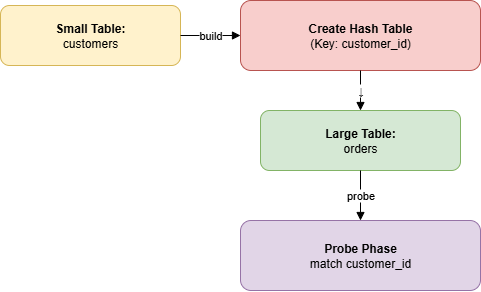

The diagram above was exported from draw.io. Its source (the exported page's mxGraphModel, read from the mxfile embedded in the PNG):
<mxGraphModel dx="672" dy="340" grid="1" gridSize="10" guides="1" tooltips="1" connect="1" arrows="1" fold="1" page="1" pageScale="1" pageWidth="827" pageHeight="1169" math="0" shadow="0">
  <root>
    <mxCell id="0" />
    <mxCell id="1" parent="0" />
    <mxCell id="cust" value="&lt;b&gt;Small Table:&lt;/b&gt;&lt;br/&gt;customers" style="rounded=1;whiteSpace=wrap;html=1;fillColor=#fff2cc;strokeColor=#d6b656;fontColor=#000000;" parent="1" vertex="1">
      <mxGeometry x="20" y="45" width="180" height="60" as="geometry" />
    </mxCell>
    <mxCell id="hash" value="&lt;b&gt;Create Hash Table&lt;/b&gt;&lt;br/&gt;(Key: customer_id)" style="rounded=1;whiteSpace=wrap;html=1;fillColor=#f8cecc;strokeColor=#b85450;fontColor=#000000;" parent="1" vertex="1">
      <mxGeometry x="260" y="40" width="240" height="70" as="geometry" />
    </mxCell>
    <mxCell id="orders" value="&lt;b&gt;Large Table:&lt;/b&gt;&lt;br/&gt;orders" style="rounded=1;whiteSpace=wrap;html=1;fillColor=#d5e8d4;strokeColor=#82b366;fontColor=#000000;" parent="1" vertex="1">
      <mxGeometry x="280" y="150" width="200" height="60" as="geometry" />
    </mxCell>
    <mxCell id="probe" value="&lt;b&gt;Probe Phase&lt;/b&gt;&lt;br/&gt;match customer_id" style="rounded=1;whiteSpace=wrap;html=1;fillColor=#e1d5e7;strokeColor=#9673a6;fontColor=#000000;" parent="1" vertex="1">
      <mxGeometry x="260" y="260" width="240" height="70" as="geometry" />
    </mxCell>
    <mxCell id="a1" value="build" style="endArrow=block;html=1;strokeColor=#000000;" parent="1" source="cust" target="hash" edge="1">
      <mxGeometry relative="1" as="geometry" />
    </mxCell>
    <mxCell id="a2" value="↓" style="endArrow=block;html=1;strokeColor=#000000;" parent="1" source="hash" target="orders" edge="1">
      <mxGeometry relative="1" as="geometry" />
    </mxCell>
    <mxCell id="a3" value="probe" style="endArrow=block;html=1;strokeColor=#000000;" parent="1" source="orders" target="probe" edge="1">
      <mxGeometry relative="1" as="geometry" />
    </mxCell>
  </root>
</mxGraphModel>